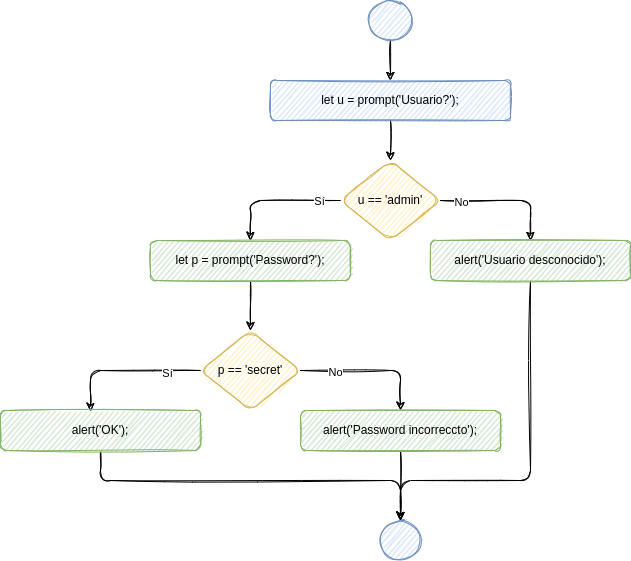

The diagram above was exported from draw.io. Its source (the exported page's mxGraphModel, read from the mxfile embedded in the PNG):
<mxGraphModel dx="1662" dy="707" grid="1" gridSize="10" guides="1" tooltips="1" connect="1" arrows="1" fold="1" page="1" pageScale="1" pageWidth="827" pageHeight="1169" math="0" shadow="0">
  <root>
    <mxCell id="0" />
    <mxCell id="1" parent="0" />
    <mxCell id="2" style="edgeStyle=orthogonalEdgeStyle;rounded=1;sketch=1;orthogonalLoop=1;jettySize=auto;html=1;entryX=0.5;entryY=0;entryDx=0;entryDy=0;" edge="1" source="3" target="8" parent="1">
      <mxGeometry relative="1" as="geometry">
        <mxPoint x="520" y="120" as="targetPoint" />
      </mxGeometry>
    </mxCell>
    <mxCell id="3" value="let u = prompt('Usuario?');" style="whiteSpace=wrap;html=1;fillColor=#dae8fc;strokeColor=#6c8ebf;rounded=1;sketch=1;" vertex="1" parent="1">
      <mxGeometry x="400" y="120" width="240" height="40" as="geometry" />
    </mxCell>
    <mxCell id="4" style="edgeStyle=orthogonalEdgeStyle;orthogonalLoop=1;jettySize=auto;html=1;entryX=0.5;entryY=0;entryDx=0;entryDy=0;exitX=0;exitY=0.5;exitDx=0;exitDy=0;sketch=1;" edge="1" source="8" target="10" parent="1">
      <mxGeometry relative="1" as="geometry" />
    </mxCell>
    <mxCell id="5" value="Sí" style="edgeLabel;html=1;align=center;verticalAlign=middle;resizable=0;points=[];rounded=1;sketch=1;" vertex="1" connectable="0" parent="4">
      <mxGeometry x="-0.6889" y="3" relative="1" as="geometry">
        <mxPoint x="-2" y="-3" as="offset" />
      </mxGeometry>
    </mxCell>
    <mxCell id="6" style="edgeStyle=orthogonalEdgeStyle;rounded=1;sketch=1;orthogonalLoop=1;jettySize=auto;html=1;exitX=1;exitY=0.5;exitDx=0;exitDy=0;entryX=0.5;entryY=0;entryDx=0;entryDy=0;" edge="1" source="8" target="14" parent="1">
      <mxGeometry relative="1" as="geometry" />
    </mxCell>
    <mxCell id="7" value="No" style="edgeLabel;html=1;align=center;verticalAlign=middle;resizable=0;points=[];sketch=1;rounded=1;" vertex="1" connectable="0" parent="6">
      <mxGeometry x="-0.6857" y="-1" relative="1" as="geometry">
        <mxPoint as="offset" />
      </mxGeometry>
    </mxCell>
    <mxCell id="8" value="u == 'admin'" style="rhombus;whiteSpace=wrap;html=1;fillColor=#fff2cc;strokeColor=#d6b656;rounded=1;sketch=1;" vertex="1" parent="1">
      <mxGeometry x="470" y="200" width="100" height="80" as="geometry" />
    </mxCell>
    <mxCell id="9" style="edgeStyle=orthogonalEdgeStyle;rounded=1;sketch=1;orthogonalLoop=1;jettySize=auto;html=1;entryX=0.5;entryY=0;entryDx=0;entryDy=0;" edge="1" source="10" target="20" parent="1">
      <mxGeometry relative="1" as="geometry" />
    </mxCell>
    <mxCell id="10" value="let p = prompt('Password?');" style="whiteSpace=wrap;html=1;fillColor=#d5e8d4;strokeColor=#82b366;rounded=1;sketch=1;" vertex="1" parent="1">
      <mxGeometry x="280" y="280" width="200" height="40" as="geometry" />
    </mxCell>
    <mxCell id="11" value="" style="edgeStyle=orthogonalEdgeStyle;orthogonalLoop=1;jettySize=auto;html=1;sketch=1;" edge="1" source="12" target="3" parent="1">
      <mxGeometry relative="1" as="geometry" />
    </mxCell>
    <mxCell id="12" value="" style="ellipse;whiteSpace=wrap;html=1;fillColor=#dae8fc;strokeColor=#6c8ebf;rounded=1;sketch=1;" vertex="1" parent="1">
      <mxGeometry x="497.5" y="40" width="45" height="40" as="geometry" />
    </mxCell>
    <mxCell id="13" style="edgeStyle=orthogonalEdgeStyle;rounded=1;orthogonalLoop=1;jettySize=auto;html=1;entryX=0.5;entryY=0;entryDx=0;entryDy=0;exitX=0.5;exitY=1;exitDx=0;exitDy=0;sketch=1;" edge="1" source="14" target="15" parent="1">
      <mxGeometry relative="1" as="geometry">
        <Array as="points">
          <mxPoint x="660" y="520" />
          <mxPoint x="530" y="520" />
        </Array>
      </mxGeometry>
    </mxCell>
    <mxCell id="14" value="alert('Usuario desconocido');" style="whiteSpace=wrap;html=1;fillColor=#d5e8d4;strokeColor=#82b366;rounded=1;sketch=1;" vertex="1" parent="1">
      <mxGeometry x="560" y="280" width="200" height="40" as="geometry" />
    </mxCell>
    <mxCell id="15" value="" style="ellipse;whiteSpace=wrap;html=1;aspect=fixed;fillColor=#dae8fc;strokeColor=#6c8ebf;rounded=1;sketch=1;" vertex="1" parent="1">
      <mxGeometry x="510" y="560" width="40" height="40" as="geometry" />
    </mxCell>
    <mxCell id="16" style="edgeStyle=orthogonalEdgeStyle;rounded=1;sketch=1;orthogonalLoop=1;jettySize=auto;html=1;entryX=0.5;entryY=0;entryDx=0;entryDy=0;exitX=1;exitY=0.5;exitDx=0;exitDy=0;" edge="1" source="20" target="24" parent="1">
      <mxGeometry relative="1" as="geometry" />
    </mxCell>
    <mxCell id="17" value="No" style="edgeLabel;html=1;align=center;verticalAlign=middle;resizable=0;points=[];" vertex="1" connectable="0" parent="16">
      <mxGeometry x="-0.5143" y="-1" relative="1" as="geometry">
        <mxPoint as="offset" />
      </mxGeometry>
    </mxCell>
    <mxCell id="18" style="edgeStyle=orthogonalEdgeStyle;rounded=1;sketch=1;orthogonalLoop=1;jettySize=auto;html=1;exitX=0;exitY=0.5;exitDx=0;exitDy=0;entryX=0.45;entryY=0.025;entryDx=0;entryDy=0;entryPerimeter=0;" edge="1" source="20" target="22" parent="1">
      <mxGeometry relative="1" as="geometry" />
    </mxCell>
    <mxCell id="19" value="Sí" style="edgeLabel;html=1;align=center;verticalAlign=middle;resizable=0;points=[];" vertex="1" connectable="0" parent="18">
      <mxGeometry x="-0.5497" y="2" relative="1" as="geometry">
        <mxPoint as="offset" />
      </mxGeometry>
    </mxCell>
    <mxCell id="20" value="p == 'secret'" style="rhombus;whiteSpace=wrap;html=1;fillColor=#fff2cc;strokeColor=#d6b656;rounded=1;sketch=1;" vertex="1" parent="1">
      <mxGeometry x="330" y="370" width="100" height="80" as="geometry" />
    </mxCell>
    <mxCell id="21" style="edgeStyle=orthogonalEdgeStyle;rounded=1;sketch=1;orthogonalLoop=1;jettySize=auto;html=1;exitX=0.5;exitY=1;exitDx=0;exitDy=0;entryX=0.5;entryY=0;entryDx=0;entryDy=0;" edge="1" source="22" target="15" parent="1">
      <mxGeometry relative="1" as="geometry">
        <Array as="points">
          <mxPoint x="230" y="520" />
          <mxPoint x="530" y="520" />
        </Array>
      </mxGeometry>
    </mxCell>
    <mxCell id="22" value="alert('OK');" style="whiteSpace=wrap;html=1;fillColor=#d5e8d4;strokeColor=#82b366;rounded=1;sketch=1;" vertex="1" parent="1">
      <mxGeometry x="130" y="450" width="200" height="40" as="geometry" />
    </mxCell>
    <mxCell id="23" style="edgeStyle=orthogonalEdgeStyle;rounded=1;sketch=1;orthogonalLoop=1;jettySize=auto;html=1;entryX=0.5;entryY=0;entryDx=0;entryDy=0;" edge="1" source="24" target="15" parent="1">
      <mxGeometry relative="1" as="geometry" />
    </mxCell>
    <mxCell id="24" value="alert('Password incorreccto');" style="whiteSpace=wrap;html=1;fillColor=#d5e8d4;strokeColor=#82b366;rounded=1;sketch=1;" vertex="1" parent="1">
      <mxGeometry x="430" y="450" width="200" height="40" as="geometry" />
    </mxCell>
  </root>
</mxGraphModel>